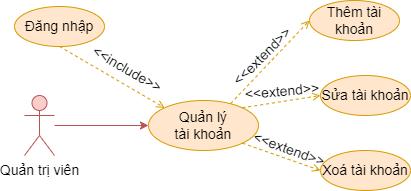

The diagram above was exported from draw.io. Its source (the exported page's mxGraphModel, read from the mxfile embedded in the PNG):
<mxGraphModel dx="1050" dy="621" grid="1" gridSize="10" guides="1" tooltips="1" connect="1" arrows="1" fold="1" page="1" pageScale="1" pageWidth="850" pageHeight="1100" math="0" shadow="0">
  <root>
    <mxCell id="0" />
    <mxCell id="1" parent="0" />
    <mxCell id="xyVRfXCQQfxZ7fqJ-7Di-4" value="Quản lý&lt;br&gt;tài khoản" style="ellipse;whiteSpace=wrap;html=1;fillColor=#ffe6cc;strokeColor=#d79b00;fontSize=14;" vertex="1" parent="1">
      <mxGeometry x="414" y="290" width="110" height="50" as="geometry" />
    </mxCell>
    <mxCell id="xyVRfXCQQfxZ7fqJ-7Di-5" style="rounded=0;orthogonalLoop=1;jettySize=auto;html=1;entryX=0;entryY=0.5;entryDx=0;entryDy=0;fillColor=#ffe6cc;strokeColor=#d79b00;exitX=0.747;exitY=0.061;exitDx=0;exitDy=0;exitPerimeter=0;dashed=1;fontSize=14;endArrow=open;endFill=0;" edge="1" parent="1" source="xyVRfXCQQfxZ7fqJ-7Di-4" target="xyVRfXCQQfxZ7fqJ-7Di-8">
      <mxGeometry relative="1" as="geometry">
        <mxPoint x="495" y="263" as="sourcePoint" />
      </mxGeometry>
    </mxCell>
    <mxCell id="xyVRfXCQQfxZ7fqJ-7Di-6" style="rounded=0;orthogonalLoop=1;jettySize=auto;html=1;entryX=0;entryY=0.5;entryDx=0;entryDy=0;fillColor=#ffe6cc;strokeColor=#d79b00;exitX=1;exitY=0;exitDx=0;exitDy=0;dashed=1;fontSize=14;endArrow=open;endFill=0;" edge="1" parent="1" source="xyVRfXCQQfxZ7fqJ-7Di-4" target="xyVRfXCQQfxZ7fqJ-7Di-9">
      <mxGeometry relative="1" as="geometry">
        <mxPoint x="516" y="280" as="sourcePoint" />
      </mxGeometry>
    </mxCell>
    <mxCell id="xyVRfXCQQfxZ7fqJ-7Di-7" style="rounded=0;orthogonalLoop=1;jettySize=auto;html=1;exitX=1;exitY=1;exitDx=0;exitDy=0;entryX=0;entryY=0.5;entryDx=0;entryDy=0;fillColor=#ffe6cc;strokeColor=#d79b00;dashed=1;fontSize=14;endArrow=open;endFill=0;" edge="1" parent="1" source="xyVRfXCQQfxZ7fqJ-7Di-4" target="xyVRfXCQQfxZ7fqJ-7Di-10">
      <mxGeometry relative="1" as="geometry">
        <mxPoint x="503" y="294" as="sourcePoint" />
      </mxGeometry>
    </mxCell>
    <mxCell id="xyVRfXCQQfxZ7fqJ-7Di-8" value="Thêm tài khoản" style="ellipse;whiteSpace=wrap;html=1;fillColor=#ffe6cc;strokeColor=#d79b00;fontSize=14;" vertex="1" parent="1">
      <mxGeometry x="575" y="190" width="90" height="40" as="geometry" />
    </mxCell>
    <mxCell id="xyVRfXCQQfxZ7fqJ-7Di-9" value="Sửa tài khoản" style="ellipse;whiteSpace=wrap;html=1;fillColor=#ffe6cc;strokeColor=#d79b00;fontSize=14;" vertex="1" parent="1">
      <mxGeometry x="586" y="265" width="90" height="40" as="geometry" />
    </mxCell>
    <mxCell id="xyVRfXCQQfxZ7fqJ-7Di-10" value="Xoá tài khoản" style="ellipse;whiteSpace=wrap;html=1;fillColor=#ffe6cc;strokeColor=#d79b00;fontSize=14;" vertex="1" parent="1">
      <mxGeometry x="586" y="340" width="90" height="40" as="geometry" />
    </mxCell>
    <mxCell id="xyVRfXCQQfxZ7fqJ-7Di-12" value="&lt;font style=&quot;font-size: 14px;&quot;&gt;&amp;lt;&amp;lt;extend&amp;gt;&amp;gt;&lt;/font&gt;" style="text;html=1;strokeColor=none;fillColor=none;align=center;verticalAlign=middle;whiteSpace=wrap;rounded=0;rotation=-45;fontSize=14;" vertex="1" parent="1">
      <mxGeometry x="498" y="231" width="60" height="30" as="geometry" />
    </mxCell>
    <mxCell id="xyVRfXCQQfxZ7fqJ-7Di-13" value="&lt;font style=&quot;font-size: 14px;&quot;&gt;&amp;lt;&amp;lt;extend&amp;gt;&amp;gt;&lt;/font&gt;" style="text;html=1;strokeColor=none;fillColor=none;align=center;verticalAlign=middle;whiteSpace=wrap;rounded=0;rotation=-5;fontSize=14;" vertex="1" parent="1">
      <mxGeometry x="518" y="266" width="60" height="30" as="geometry" />
    </mxCell>
    <mxCell id="xyVRfXCQQfxZ7fqJ-7Di-14" value="&lt;font style=&quot;font-size: 14px;&quot;&gt;&amp;lt;&amp;lt;extend&amp;gt;&amp;gt;&lt;/font&gt;" style="text;html=1;strokeColor=none;fillColor=none;align=center;verticalAlign=middle;whiteSpace=wrap;rounded=0;rotation=20;fontSize=14;" vertex="1" parent="1">
      <mxGeometry x="525" y="324" width="60" height="30" as="geometry" />
    </mxCell>
    <mxCell id="xyVRfXCQQfxZ7fqJ-7Di-23" style="rounded=0;orthogonalLoop=1;jettySize=auto;html=1;entryX=0;entryY=0.5;entryDx=0;entryDy=0;fillColor=#f8cecc;strokeColor=#b85450;fontSize=14;" edge="1" parent="1" source="xyVRfXCQQfxZ7fqJ-7Di-24">
      <mxGeometry relative="1" as="geometry">
        <mxPoint x="414.0000000000001" y="315" as="targetPoint" />
      </mxGeometry>
    </mxCell>
    <mxCell id="xyVRfXCQQfxZ7fqJ-7Di-24" value="Quản trị viên" style="shape=umlActor;verticalLabelPosition=bottom;verticalAlign=top;html=1;outlineConnect=0;fillColor=#f8cecc;strokeColor=#b85450;fontSize=14;" vertex="1" parent="1">
      <mxGeometry x="290" y="285.00000000000006" width="30" height="60" as="geometry" />
    </mxCell>
    <mxCell id="xyVRfXCQQfxZ7fqJ-7Di-34" style="rounded=0;orthogonalLoop=1;jettySize=auto;html=1;entryX=0;entryY=0;entryDx=0;entryDy=0;fillColor=#ffe6cc;strokeColor=#d79b00;endArrow=open;endFill=0;dashed=1;exitX=0.5;exitY=1;exitDx=0;exitDy=0;" edge="1" parent="1" source="xyVRfXCQQfxZ7fqJ-7Di-35" target="xyVRfXCQQfxZ7fqJ-7Di-4">
      <mxGeometry relative="1" as="geometry">
        <mxPoint x="325.5" y="106" as="targetPoint" />
        <mxPoint x="325" y="196" as="sourcePoint" />
      </mxGeometry>
    </mxCell>
    <mxCell id="xyVRfXCQQfxZ7fqJ-7Di-35" value="Đăng nhập" style="ellipse;whiteSpace=wrap;html=1;fillColor=#ffe6cc;strokeColor=#d79b00;fontSize=14;" vertex="1" parent="1">
      <mxGeometry x="280" y="196" width="90" height="40" as="geometry" />
    </mxCell>
    <mxCell id="xyVRfXCQQfxZ7fqJ-7Di-36" value="&lt;font&gt;&amp;lt;&amp;lt;include&amp;gt;&amp;gt;&lt;/font&gt;" style="text;html=1;strokeColor=none;fillColor=none;align=center;verticalAlign=middle;whiteSpace=wrap;rounded=0;rotation=30;fontSize=14;" vertex="1" parent="1">
      <mxGeometry x="363" y="244" width="60" height="30" as="geometry" />
    </mxCell>
  </root>
</mxGraphModel>